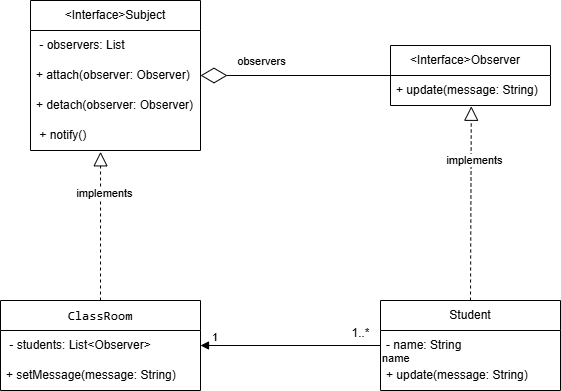

The diagram above was exported from draw.io. Its source (the exported page's mxGraphModel, read from the mxfile embedded in the PNG):
<mxGraphModel dx="1050" dy="557" grid="1" gridSize="10" guides="1" tooltips="1" connect="1" arrows="1" fold="1" page="1" pageScale="1" pageWidth="850" pageHeight="1100" math="0" shadow="0">
  <root>
    <mxCell id="0" />
    <mxCell id="1" parent="0" />
    <mxCell id="mQ8qW0U3kT__Sxq66BOj-2" value="&amp;lt;Interface&amp;gt;Subject" style="swimlane;fontStyle=0;childLayout=stackLayout;horizontal=1;startSize=30;horizontalStack=0;resizeParent=1;resizeParentMax=0;resizeLast=0;collapsible=1;marginBottom=0;whiteSpace=wrap;html=1;" vertex="1" parent="1">
      <mxGeometry x="210" y="80" width="170" height="150" as="geometry" />
    </mxCell>
    <mxCell id="mQ8qW0U3kT__Sxq66BOj-3" value="&amp;nbsp;- observers: List&amp;nbsp;" style="text;strokeColor=none;fillColor=none;align=left;verticalAlign=middle;spacingLeft=4;spacingRight=4;overflow=hidden;points=[[0,0.5],[1,0.5]];portConstraint=eastwest;rotatable=0;whiteSpace=wrap;html=1;" vertex="1" parent="mQ8qW0U3kT__Sxq66BOj-2">
      <mxGeometry y="30" width="170" height="30" as="geometry" />
    </mxCell>
    <mxCell id="mQ8qW0U3kT__Sxq66BOj-4" value="+ attach(observer: Observer)" style="text;strokeColor=none;fillColor=none;align=left;verticalAlign=middle;spacingLeft=4;spacingRight=4;overflow=hidden;points=[[0,0.5],[1,0.5]];portConstraint=eastwest;rotatable=0;whiteSpace=wrap;html=1;" vertex="1" parent="mQ8qW0U3kT__Sxq66BOj-2">
      <mxGeometry y="60" width="170" height="30" as="geometry" />
    </mxCell>
    <mxCell id="mQ8qW0U3kT__Sxq66BOj-5" value="+ detach(observer: Observer)" style="text;strokeColor=none;fillColor=none;align=left;verticalAlign=middle;spacingLeft=4;spacingRight=4;overflow=hidden;points=[[0,0.5],[1,0.5]];portConstraint=eastwest;rotatable=0;whiteSpace=wrap;html=1;" vertex="1" parent="mQ8qW0U3kT__Sxq66BOj-2">
      <mxGeometry y="90" width="170" height="30" as="geometry" />
    </mxCell>
    <mxCell id="mQ8qW0U3kT__Sxq66BOj-10" value="&amp;nbsp;+ notify()&amp;nbsp;&amp;nbsp;" style="text;strokeColor=none;fillColor=none;align=left;verticalAlign=middle;spacingLeft=4;spacingRight=4;overflow=hidden;points=[[0,0.5],[1,0.5]];portConstraint=eastwest;rotatable=0;whiteSpace=wrap;html=1;" vertex="1" parent="mQ8qW0U3kT__Sxq66BOj-2">
      <mxGeometry y="120" width="170" height="30" as="geometry" />
    </mxCell>
    <mxCell id="mQ8qW0U3kT__Sxq66BOj-11" value="&amp;nbsp;&amp;lt;Interface&amp;gt;Observer&amp;nbsp; &amp;nbsp;&amp;nbsp;" style="swimlane;fontStyle=0;childLayout=stackLayout;horizontal=1;startSize=30;horizontalStack=0;resizeParent=1;resizeParentMax=0;resizeLast=0;collapsible=1;marginBottom=0;whiteSpace=wrap;html=1;" vertex="1" parent="1">
      <mxGeometry x="570" y="125" width="160" height="60" as="geometry" />
    </mxCell>
    <mxCell id="mQ8qW0U3kT__Sxq66BOj-12" value="+ update(message: String)&amp;nbsp;" style="text;strokeColor=none;fillColor=none;align=left;verticalAlign=middle;spacingLeft=4;spacingRight=4;overflow=hidden;points=[[0,0.5],[1,0.5]];portConstraint=eastwest;rotatable=0;whiteSpace=wrap;html=1;" vertex="1" parent="mQ8qW0U3kT__Sxq66BOj-11">
      <mxGeometry y="30" width="160" height="30" as="geometry" />
    </mxCell>
    <mxCell id="mQ8qW0U3kT__Sxq66BOj-15" value="Student" style="swimlane;fontStyle=0;childLayout=stackLayout;horizontal=1;startSize=30;horizontalStack=0;resizeParent=1;resizeParentMax=0;resizeLast=0;collapsible=1;marginBottom=0;whiteSpace=wrap;html=1;" vertex="1" parent="1">
      <mxGeometry x="560" y="380" width="180" height="90" as="geometry" />
    </mxCell>
    <mxCell id="mQ8qW0U3kT__Sxq66BOj-16" value="- name: String" style="text;strokeColor=none;fillColor=none;align=left;verticalAlign=middle;spacingLeft=4;spacingRight=4;overflow=hidden;points=[[0,0.5],[1,0.5]];portConstraint=eastwest;rotatable=0;whiteSpace=wrap;html=1;" vertex="1" parent="mQ8qW0U3kT__Sxq66BOj-15">
      <mxGeometry y="30" width="180" height="30" as="geometry" />
    </mxCell>
    <mxCell id="mQ8qW0U3kT__Sxq66BOj-17" value="+ update(message: String)&amp;nbsp;" style="text;strokeColor=none;fillColor=none;align=left;verticalAlign=middle;spacingLeft=4;spacingRight=4;overflow=hidden;points=[[0,0.5],[1,0.5]];portConstraint=eastwest;rotatable=0;whiteSpace=wrap;html=1;" vertex="1" parent="mQ8qW0U3kT__Sxq66BOj-15">
      <mxGeometry y="60" width="180" height="30" as="geometry" />
    </mxCell>
    <mxCell id="mQ8qW0U3kT__Sxq66BOj-19" value="&lt;div style=&quot;background-color:#ffffff;color:#080808&quot;&gt;&lt;pre style=&quot;font-family:'JetBrains Mono',monospace;font-size:9.8pt;&quot;&gt;&lt;span style=&quot;color:#000000;&quot;&gt;ClassRoom&lt;/span&gt;&lt;/pre&gt;&lt;/div&gt;" style="swimlane;fontStyle=0;childLayout=stackLayout;horizontal=1;startSize=30;horizontalStack=0;resizeParent=1;resizeParentMax=0;resizeLast=0;collapsible=1;marginBottom=0;whiteSpace=wrap;html=1;" vertex="1" parent="1">
      <mxGeometry x="180" y="380" width="200" height="90" as="geometry" />
    </mxCell>
    <mxCell id="mQ8qW0U3kT__Sxq66BOj-21" value="&amp;nbsp;- students: List&amp;lt;Observer&amp;gt;&amp;nbsp;" style="text;strokeColor=none;fillColor=none;align=left;verticalAlign=middle;spacingLeft=4;spacingRight=4;overflow=hidden;points=[[0,0.5],[1,0.5]];portConstraint=eastwest;rotatable=0;whiteSpace=wrap;html=1;" vertex="1" parent="mQ8qW0U3kT__Sxq66BOj-19">
      <mxGeometry y="30" width="200" height="30" as="geometry" />
    </mxCell>
    <mxCell id="mQ8qW0U3kT__Sxq66BOj-22" value="+ setMessage(message: String)" style="text;strokeColor=none;fillColor=none;align=left;verticalAlign=middle;spacingLeft=4;spacingRight=4;overflow=hidden;points=[[0,0.5],[1,0.5]];portConstraint=eastwest;rotatable=0;whiteSpace=wrap;html=1;" vertex="1" parent="mQ8qW0U3kT__Sxq66BOj-19">
      <mxGeometry y="60" width="200" height="30" as="geometry" />
    </mxCell>
    <mxCell id="mQ8qW0U3kT__Sxq66BOj-32" value="" style="endArrow=diamondThin;endFill=0;endSize=24;html=1;rounded=0;entryX=1;entryY=0.5;entryDx=0;entryDy=0;exitX=0;exitY=0.5;exitDx=0;exitDy=0;" edge="1" parent="1" source="mQ8qW0U3kT__Sxq66BOj-11" target="mQ8qW0U3kT__Sxq66BOj-4">
      <mxGeometry width="160" relative="1" as="geometry">
        <mxPoint x="460" y="310" as="sourcePoint" />
        <mxPoint x="620" y="310" as="targetPoint" />
      </mxGeometry>
    </mxCell>
    <mxCell id="mQ8qW0U3kT__Sxq66BOj-35" value="observers" style="edgeLabel;html=1;align=center;verticalAlign=middle;resizable=0;points=[];" vertex="1" connectable="0" parent="mQ8qW0U3kT__Sxq66BOj-32">
      <mxGeometry x="0.6337" relative="1" as="geometry">
        <mxPoint x="25" y="-15" as="offset" />
      </mxGeometry>
    </mxCell>
    <mxCell id="mQ8qW0U3kT__Sxq66BOj-36" value="" style="endArrow=block;dashed=1;endFill=0;endSize=12;html=1;rounded=0;exitX=0.5;exitY=0;exitDx=0;exitDy=0;entryX=0.412;entryY=1.044;entryDx=0;entryDy=0;entryPerimeter=0;" edge="1" parent="1" source="mQ8qW0U3kT__Sxq66BOj-19" target="mQ8qW0U3kT__Sxq66BOj-10">
      <mxGeometry width="160" relative="1" as="geometry">
        <mxPoint x="460" y="310" as="sourcePoint" />
        <mxPoint x="340" y="260" as="targetPoint" />
      </mxGeometry>
    </mxCell>
    <mxCell id="mQ8qW0U3kT__Sxq66BOj-37" value="implements" style="edgeLabel;html=1;align=center;verticalAlign=middle;resizable=0;points=[];" vertex="1" connectable="0" parent="mQ8qW0U3kT__Sxq66BOj-36">
      <mxGeometry x="0.4555" y="-3" relative="1" as="geometry">
        <mxPoint as="offset" />
      </mxGeometry>
    </mxCell>
    <mxCell id="mQ8qW0U3kT__Sxq66BOj-38" value="" style="endArrow=block;dashed=1;endFill=0;endSize=12;html=1;rounded=0;exitX=0.5;exitY=0;exitDx=0;exitDy=0;entryX=0.505;entryY=1.026;entryDx=0;entryDy=0;entryPerimeter=0;" edge="1" parent="1" source="mQ8qW0U3kT__Sxq66BOj-15" target="mQ8qW0U3kT__Sxq66BOj-12">
      <mxGeometry width="160" relative="1" as="geometry">
        <mxPoint x="330" y="360" as="sourcePoint" />
        <mxPoint x="640" y="190" as="targetPoint" />
      </mxGeometry>
    </mxCell>
    <mxCell id="mQ8qW0U3kT__Sxq66BOj-39" value="implements" style="edgeLabel;html=1;align=center;verticalAlign=middle;resizable=0;points=[];" vertex="1" connectable="0" parent="mQ8qW0U3kT__Sxq66BOj-38">
      <mxGeometry x="0.4555" y="-3" relative="1" as="geometry">
        <mxPoint as="offset" />
      </mxGeometry>
    </mxCell>
    <mxCell id="mQ8qW0U3kT__Sxq66BOj-40" value="name" style="endArrow=block;endFill=1;html=1;edgeStyle=orthogonalEdgeStyle;align=left;verticalAlign=top;rounded=0;entryX=1;entryY=0.5;entryDx=0;entryDy=0;exitX=0;exitY=0.5;exitDx=0;exitDy=0;" edge="1" parent="1" source="mQ8qW0U3kT__Sxq66BOj-16" target="mQ8qW0U3kT__Sxq66BOj-21">
      <mxGeometry x="-1" relative="1" as="geometry">
        <mxPoint x="420" y="360" as="sourcePoint" />
        <mxPoint x="580" y="360" as="targetPoint" />
      </mxGeometry>
    </mxCell>
    <mxCell id="mQ8qW0U3kT__Sxq66BOj-41" value="1" style="edgeLabel;resizable=0;html=1;align=left;verticalAlign=bottom;" connectable="0" vertex="1" parent="mQ8qW0U3kT__Sxq66BOj-40">
      <mxGeometry x="-1" relative="1" as="geometry">
        <mxPoint x="-170" as="offset" />
      </mxGeometry>
    </mxCell>
    <mxCell id="mQ8qW0U3kT__Sxq66BOj-42" value="1..*" style="text;html=1;align=center;verticalAlign=middle;resizable=0;points=[];autosize=1;strokeColor=none;fillColor=none;" vertex="1" parent="1">
      <mxGeometry x="520" y="398" width="40" height="30" as="geometry" />
    </mxCell>
  </root>
</mxGraphModel>